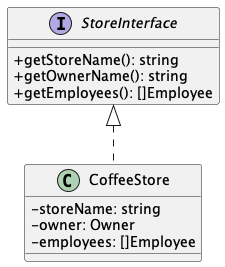

The diagram above was rendered by PlantUML. Its source (embedded in the PNG):
@startuml Implementation

skinparam classAttributeIconSize 0

interface StoreInterface {
    + getStoreName(): string
    + getOwnerName(): string
    + getEmployees(): []Employee
}

class CoffeeStore implements StoreInterface {
    - storeName: string
    - owner: Owner
    - employees: []Employee
}

@enduml